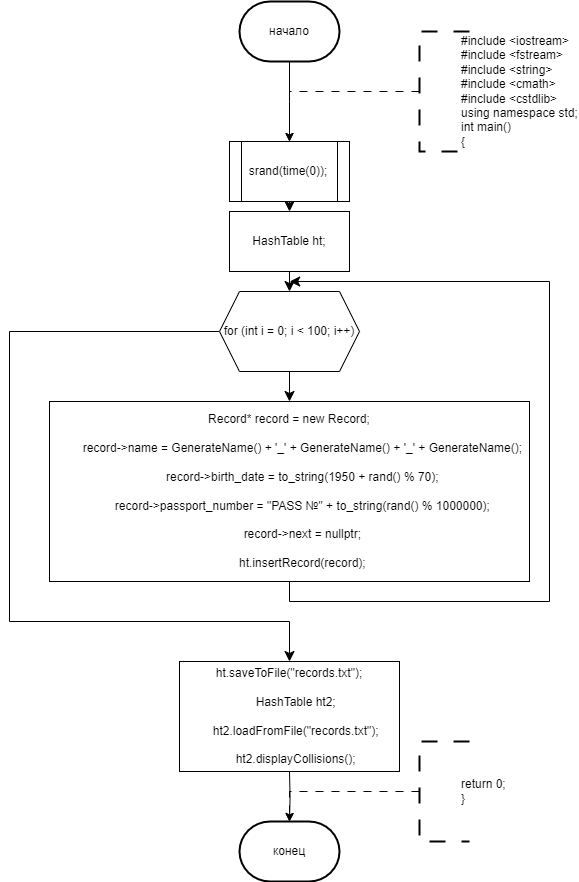

The diagram above was exported from draw.io. Its source (the exported page's mxGraphModel, read from the mxfile embedded in the PNG):
<mxGraphModel dx="1897" dy="1161" grid="1" gridSize="10" guides="1" tooltips="1" connect="1" arrows="1" fold="1" page="1" pageScale="1" pageWidth="827" pageHeight="1169" math="0" shadow="0">
  <root>
    <mxCell id="0" />
    <mxCell id="1" parent="0" />
    <mxCell id="NoTfI0mhbps9817KM9Cf-117" style="edgeStyle=orthogonalEdgeStyle;rounded=0;orthogonalLoop=1;jettySize=auto;html=1;exitX=0.5;exitY=1;exitDx=0;exitDy=0;exitPerimeter=0;entryX=0.5;entryY=0;entryDx=0;entryDy=0;" parent="1" source="NoTfI0mhbps9817KM9Cf-113" edge="1">
      <mxGeometry relative="1" as="geometry">
        <mxPoint x="280" y="160" as="targetPoint" />
      </mxGeometry>
    </mxCell>
    <mxCell id="NoTfI0mhbps9817KM9Cf-113" value="начало" style="strokeWidth=2;html=1;shape=mxgraph.flowchart.terminator;whiteSpace=wrap;" parent="1" vertex="1">
      <mxGeometry x="230" y="20" width="100" height="60" as="geometry" />
    </mxCell>
    <mxCell id="NoTfI0mhbps9817KM9Cf-123" style="edgeStyle=orthogonalEdgeStyle;rounded=0;orthogonalLoop=1;jettySize=auto;html=1;exitX=0;exitY=0.5;exitDx=0;exitDy=0;exitPerimeter=0;dashed=1;dashPattern=8 8;entryX=0.5;entryY=0;entryDx=0;entryDy=0;" parent="1" source="NoTfI0mhbps9817KM9Cf-122" edge="1">
      <mxGeometry relative="1" as="geometry">
        <mxPoint x="280" y="160" as="targetPoint" />
        <Array as="points">
          <mxPoint x="280" y="110" />
        </Array>
      </mxGeometry>
    </mxCell>
    <mxCell id="NoTfI0mhbps9817KM9Cf-122" value="&lt;blockquote style=&quot;margin: 0 0 0 40px; border: none; padding: 0px;&quot;&gt;&lt;div&gt;#include &amp;lt;iostream&amp;gt;&lt;/div&gt;&lt;div&gt;#include &amp;lt;fstream&amp;gt;&lt;/div&gt;&lt;div&gt;#include &amp;lt;string&amp;gt;&lt;/div&gt;&lt;div&gt;#include &amp;lt;cmath&amp;gt;&lt;/div&gt;&lt;div&gt;#include &amp;lt;cstdlib&amp;gt;&lt;/div&gt;&lt;div&gt;using namespace std;&lt;/div&gt;&lt;div&gt;&lt;div&gt;int main()&amp;nbsp;&lt;/div&gt;&lt;div&gt;{&lt;/div&gt;&lt;/div&gt;&lt;/blockquote&gt;" style="strokeWidth=2;html=1;shape=mxgraph.flowchart.annotation_1;align=left;pointerEvents=1;dashed=1;dashPattern=8 8;" parent="1" vertex="1">
      <mxGeometry x="410" y="50" width="50" height="120" as="geometry" />
    </mxCell>
    <mxCell id="NoTfI0mhbps9817KM9Cf-270" value="конец" style="strokeWidth=2;html=1;shape=mxgraph.flowchart.terminator;whiteSpace=wrap;" parent="1" vertex="1">
      <mxGeometry x="230" y="840" width="100" height="60" as="geometry" />
    </mxCell>
    <mxCell id="NoTfI0mhbps9817KM9Cf-271" style="edgeStyle=orthogonalEdgeStyle;rounded=0;orthogonalLoop=1;jettySize=auto;html=1;exitX=0.5;exitY=1;exitDx=0;exitDy=0;entryX=0.5;entryY=0;entryDx=0;entryDy=0;entryPerimeter=0;" parent="1" target="NoTfI0mhbps9817KM9Cf-270" edge="1">
      <mxGeometry relative="1" as="geometry">
        <mxPoint x="280" y="790" as="sourcePoint" />
      </mxGeometry>
    </mxCell>
    <mxCell id="NoTfI0mhbps9817KM9Cf-272" style="edgeStyle=orthogonalEdgeStyle;rounded=0;orthogonalLoop=1;jettySize=auto;html=1;exitX=0;exitY=0.5;exitDx=0;exitDy=0;exitPerimeter=0;dashed=1;dashPattern=8 8;entryX=0.5;entryY=0;entryDx=0;entryDy=0;" parent="1" source="NoTfI0mhbps9817KM9Cf-273" edge="1">
      <mxGeometry relative="1" as="geometry">
        <mxPoint x="280" y="840" as="targetPoint" />
        <Array as="points">
          <mxPoint x="410" y="810" />
          <mxPoint x="280" y="810" />
        </Array>
      </mxGeometry>
    </mxCell>
    <mxCell id="NoTfI0mhbps9817KM9Cf-273" value="&lt;blockquote style=&quot;margin: 0 0 0 40px; border: none; padding: 0px;&quot;&gt;&lt;div&gt;return 0;&lt;/div&gt;&lt;div&gt;}&lt;/div&gt;&lt;/blockquote&gt;" style="strokeWidth=2;html=1;shape=mxgraph.flowchart.annotation_1;align=left;pointerEvents=1;dashed=1;dashPattern=8 8;" parent="1" vertex="1">
      <mxGeometry x="410" y="760" width="50" height="100" as="geometry" />
    </mxCell>
    <mxCell id="-Kc3PhumVPWG2Q7VvMH2-134" style="edgeStyle=orthogonalEdgeStyle;rounded=0;orthogonalLoop=1;jettySize=auto;html=1;exitX=1;exitY=0.5;exitDx=0;exitDy=0;entryX=0.5;entryY=0;entryDx=0;entryDy=0;" parent="1" edge="1">
      <mxGeometry relative="1" as="geometry">
        <mxPoint x="350" y="560" as="sourcePoint" />
        <Array as="points">
          <mxPoint x="410" y="560" />
          <mxPoint x="410" y="220" />
          <mxPoint x="600" y="220" />
        </Array>
      </mxGeometry>
    </mxCell>
    <mxCell id="-Kc3PhumVPWG2Q7VvMH2-212" style="edgeStyle=orthogonalEdgeStyle;rounded=0;orthogonalLoop=1;jettySize=auto;html=1;exitX=0;exitY=0.5;exitDx=0;exitDy=0;entryX=0.5;entryY=0;entryDx=0;entryDy=0;" parent="1" edge="1">
      <mxGeometry relative="1" as="geometry">
        <mxPoint x="-380" y="100" as="sourcePoint" />
        <Array as="points">
          <mxPoint x="-400" y="100" />
          <mxPoint x="-400" y="340" />
          <mxPoint x="-290" y="340" />
        </Array>
      </mxGeometry>
    </mxCell>
    <mxCell id="-Kc3PhumVPWG2Q7VvMH2-217" style="edgeStyle=orthogonalEdgeStyle;rounded=0;orthogonalLoop=1;jettySize=auto;html=1;exitX=0;exitY=0.5;exitDx=0;exitDy=0;entryX=0.5;entryY=0;entryDx=0;entryDy=0;" parent="1" edge="1">
      <mxGeometry relative="1" as="geometry">
        <mxPoint x="-370" y="410" as="sourcePoint" />
        <Array as="points">
          <mxPoint x="-390" y="410" />
          <mxPoint x="-390" y="560" />
          <mxPoint x="-290" y="560" />
        </Array>
      </mxGeometry>
    </mxCell>
    <mxCell id="bnN8egvkgwWV6R4XHW4--3" style="edgeStyle=none;curved=1;rounded=0;orthogonalLoop=1;jettySize=auto;html=1;exitX=0.5;exitY=1;exitDx=0;exitDy=0;entryX=0.5;entryY=0;entryDx=0;entryDy=0;fontSize=12;startSize=8;endSize=8;" edge="1" parent="1" source="bnN8egvkgwWV6R4XHW4--1" target="bnN8egvkgwWV6R4XHW4--2">
      <mxGeometry relative="1" as="geometry" />
    </mxCell>
    <mxCell id="bnN8egvkgwWV6R4XHW4--1" value="srand(time(0));" style="shape=process;whiteSpace=wrap;html=1;backgroundOutline=1;" vertex="1" parent="1">
      <mxGeometry x="220" y="160" width="120" height="60" as="geometry" />
    </mxCell>
    <mxCell id="bnN8egvkgwWV6R4XHW4--5" style="edgeStyle=none;curved=1;rounded=0;orthogonalLoop=1;jettySize=auto;html=1;exitX=0.5;exitY=1;exitDx=0;exitDy=0;entryX=0.5;entryY=0;entryDx=0;entryDy=0;fontSize=12;startSize=8;endSize=8;" edge="1" parent="1" source="bnN8egvkgwWV6R4XHW4--2" target="bnN8egvkgwWV6R4XHW4--4">
      <mxGeometry relative="1" as="geometry" />
    </mxCell>
    <mxCell id="bnN8egvkgwWV6R4XHW4--2" value="HashTable ht;" style="rounded=0;whiteSpace=wrap;html=1;" vertex="1" parent="1">
      <mxGeometry x="220" y="230" width="120" height="60" as="geometry" />
    </mxCell>
    <mxCell id="bnN8egvkgwWV6R4XHW4--7" style="edgeStyle=none;curved=1;rounded=0;orthogonalLoop=1;jettySize=auto;html=1;exitX=0.5;exitY=1;exitDx=0;exitDy=0;entryX=0.5;entryY=0;entryDx=0;entryDy=0;fontSize=12;startSize=8;endSize=8;" edge="1" parent="1" source="bnN8egvkgwWV6R4XHW4--4" target="bnN8egvkgwWV6R4XHW4--6">
      <mxGeometry relative="1" as="geometry" />
    </mxCell>
    <mxCell id="bnN8egvkgwWV6R4XHW4--10" style="edgeStyle=orthogonalEdgeStyle;rounded=0;orthogonalLoop=1;jettySize=auto;html=1;exitX=0;exitY=0.5;exitDx=0;exitDy=0;entryX=0.5;entryY=0;entryDx=0;entryDy=0;fontSize=12;startSize=8;endSize=8;" edge="1" parent="1" source="bnN8egvkgwWV6R4XHW4--4" target="bnN8egvkgwWV6R4XHW4--9">
      <mxGeometry relative="1" as="geometry">
        <Array as="points">
          <mxPoint y="350" />
          <mxPoint y="640" />
          <mxPoint x="280" y="640" />
        </Array>
      </mxGeometry>
    </mxCell>
    <mxCell id="bnN8egvkgwWV6R4XHW4--4" value="for (int i = 0; i &lt; 100; i++)" style="shape=hexagon;perimeter=hexagonPerimeter2;whiteSpace=wrap;html=1;fixedSize=1;" vertex="1" parent="1">
      <mxGeometry x="210" y="310" width="140" height="80" as="geometry" />
    </mxCell>
    <mxCell id="bnN8egvkgwWV6R4XHW4--8" style="edgeStyle=orthogonalEdgeStyle;rounded=0;orthogonalLoop=1;jettySize=auto;html=1;exitX=0.5;exitY=1;exitDx=0;exitDy=0;fontSize=12;startSize=8;endSize=8;" edge="1" parent="1" source="bnN8egvkgwWV6R4XHW4--6">
      <mxGeometry relative="1" as="geometry">
        <mxPoint x="280.16666666666674" y="300" as="targetPoint" />
        <Array as="points">
          <mxPoint x="280" y="620" />
          <mxPoint x="540" y="620" />
          <mxPoint x="540" y="300" />
        </Array>
      </mxGeometry>
    </mxCell>
    <mxCell id="bnN8egvkgwWV6R4XHW4--6" value="Record* record = new Record;&lt;div&gt;&lt;br&gt;&amp;nbsp; &amp;nbsp; &amp;nbsp; &amp;nbsp; record-&amp;gt;name = GenerateName() + '_' + GenerateName() + '_' + GenerateName();&lt;/div&gt;&lt;div&gt;&lt;br&gt;&amp;nbsp; &amp;nbsp; &amp;nbsp; &amp;nbsp; record-&amp;gt;birth_date = to_string(1950 + rand() % 70);&lt;/div&gt;&lt;div&gt;&lt;br&gt;&amp;nbsp; &amp;nbsp; &amp;nbsp; &amp;nbsp; record-&amp;gt;passport_number = &quot;PASS №&quot; + to_string(rand() % 1000000);&lt;/div&gt;&lt;div&gt;&lt;br&gt;&amp;nbsp; &amp;nbsp; &amp;nbsp; &amp;nbsp; record-&amp;gt;next = nullptr;&lt;/div&gt;&lt;div&gt;&lt;br&gt;&amp;nbsp; &amp;nbsp; &amp;nbsp; &amp;nbsp; ht.insertRecord(record);&lt;/div&gt;" style="rounded=0;whiteSpace=wrap;html=1;" vertex="1" parent="1">
      <mxGeometry x="40" y="420" width="480" height="180" as="geometry" />
    </mxCell>
    <UserObject label="ht.saveToFile(&quot;records.txt&quot;);&lt;div&gt;&lt;br&gt;&amp;nbsp; &amp;nbsp; HashTable ht2;&lt;/div&gt;&lt;div&gt;&lt;br&gt;&amp;nbsp; &amp;nbsp; ht2.loadFromFile(&quot;records.txt&quot;);&lt;/div&gt;&lt;div&gt;&lt;br&gt;&amp;nbsp; &amp;nbsp; ht2.displayCollisions();&lt;/div&gt;" link="ht.saveToFile(&quot;records.txt&quot;);&#10;    HashTable ht2;&#10;    ht2.loadFromFile(&quot;records.txt&quot;);&#10;    ht2.displayCollisions();" id="bnN8egvkgwWV6R4XHW4--9">
      <mxCell style="rounded=0;whiteSpace=wrap;html=1;" vertex="1" parent="1">
        <mxGeometry x="170" y="680" width="220" height="110" as="geometry" />
      </mxCell>
    </UserObject>
  </root>
</mxGraphModel>